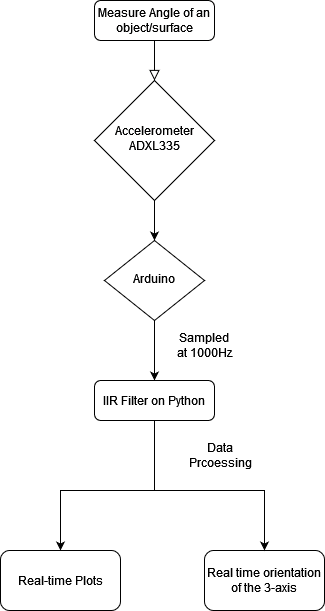

The diagram above was exported from draw.io. Its source (the exported page's mxGraphModel, read from the mxfile embedded in the PNG):
<mxGraphModel dx="2062" dy="780" grid="1" gridSize="10" guides="1" tooltips="1" connect="1" arrows="1" fold="1" page="1" pageScale="1" pageWidth="827" pageHeight="1169" math="0" shadow="0">
  <root>
    <mxCell id="WIyWlLk6GJQsqaUBKTNV-0" />
    <mxCell id="WIyWlLk6GJQsqaUBKTNV-1" parent="WIyWlLk6GJQsqaUBKTNV-0" />
    <mxCell id="WIyWlLk6GJQsqaUBKTNV-2" value="" style="rounded=0;html=1;jettySize=auto;orthogonalLoop=1;fontSize=11;endArrow=block;endFill=0;endSize=8;strokeWidth=1;shadow=0;labelBackgroundColor=none;edgeStyle=orthogonalEdgeStyle;" parent="WIyWlLk6GJQsqaUBKTNV-1" source="WIyWlLk6GJQsqaUBKTNV-3" target="WIyWlLk6GJQsqaUBKTNV-6" edge="1">
      <mxGeometry relative="1" as="geometry" />
    </mxCell>
    <mxCell id="WIyWlLk6GJQsqaUBKTNV-3" value="Measure Angle of an object/surface" style="rounded=1;whiteSpace=wrap;html=1;fontSize=12;glass=0;strokeWidth=1;shadow=0;" parent="WIyWlLk6GJQsqaUBKTNV-1" vertex="1">
      <mxGeometry x="274" y="60" width="120" height="40" as="geometry" />
    </mxCell>
    <mxCell id="Oxwfm249dE_QHfHq9A2N-2" style="edgeStyle=orthogonalEdgeStyle;rounded=0;orthogonalLoop=1;jettySize=auto;html=1;exitX=0.5;exitY=1;exitDx=0;exitDy=0;entryX=0.5;entryY=0;entryDx=0;entryDy=0;" parent="WIyWlLk6GJQsqaUBKTNV-1" source="WIyWlLk6GJQsqaUBKTNV-6" target="WIyWlLk6GJQsqaUBKTNV-10" edge="1">
      <mxGeometry relative="1" as="geometry" />
    </mxCell>
    <mxCell id="WIyWlLk6GJQsqaUBKTNV-6" value="Accelerometer ADXL335" style="rhombus;whiteSpace=wrap;html=1;shadow=0;fontFamily=Helvetica;fontSize=12;align=center;strokeWidth=1;spacing=6;spacingTop=-4;" parent="WIyWlLk6GJQsqaUBKTNV-1" vertex="1">
      <mxGeometry x="274" y="140" width="120" height="120" as="geometry" />
    </mxCell>
    <mxCell id="Oxwfm249dE_QHfHq9A2N-4" style="edgeStyle=orthogonalEdgeStyle;rounded=0;orthogonalLoop=1;jettySize=auto;html=1;entryX=0.5;entryY=0;entryDx=0;entryDy=0;" parent="WIyWlLk6GJQsqaUBKTNV-1" source="WIyWlLk6GJQsqaUBKTNV-10" target="WIyWlLk6GJQsqaUBKTNV-11" edge="1">
      <mxGeometry relative="1" as="geometry" />
    </mxCell>
    <mxCell id="WIyWlLk6GJQsqaUBKTNV-10" value="Arduino" style="rhombus;whiteSpace=wrap;html=1;shadow=0;fontFamily=Helvetica;fontSize=12;align=center;strokeWidth=1;spacing=6;spacingTop=-4;" parent="WIyWlLk6GJQsqaUBKTNV-1" vertex="1">
      <mxGeometry x="284" y="300" width="100" height="80" as="geometry" />
    </mxCell>
    <mxCell id="Oxwfm249dE_QHfHq9A2N-1" value="" style="edgeStyle=orthogonalEdgeStyle;rounded=0;orthogonalLoop=1;jettySize=auto;html=1;" parent="WIyWlLk6GJQsqaUBKTNV-1" source="WIyWlLk6GJQsqaUBKTNV-11" target="Oxwfm249dE_QHfHq9A2N-0" edge="1">
      <mxGeometry relative="1" as="geometry">
        <Array as="points">
          <mxPoint x="334" y="550" />
          <mxPoint x="240" y="550" />
        </Array>
      </mxGeometry>
    </mxCell>
    <mxCell id="WIyWlLk6GJQsqaUBKTNV-11" value="IIR Filter on Python" style="rounded=1;whiteSpace=wrap;html=1;fontSize=12;glass=0;strokeWidth=1;shadow=0;" parent="WIyWlLk6GJQsqaUBKTNV-1" vertex="1">
      <mxGeometry x="274" y="440" width="120" height="40" as="geometry" />
    </mxCell>
    <mxCell id="Oxwfm249dE_QHfHq9A2N-0" value="Real-time Plots" style="whiteSpace=wrap;html=1;rounded=1;glass=0;strokeWidth=1;shadow=0;" parent="WIyWlLk6GJQsqaUBKTNV-1" vertex="1">
      <mxGeometry x="180" y="610" width="120" height="60" as="geometry" />
    </mxCell>
    <mxCell id="Oxwfm249dE_QHfHq9A2N-3" value="Sampled at 1000Hz" style="text;html=1;strokeColor=none;fillColor=none;align=center;verticalAlign=middle;whiteSpace=wrap;rounded=0;" parent="WIyWlLk6GJQsqaUBKTNV-1" vertex="1">
      <mxGeometry x="354" y="390" width="60" height="30" as="geometry" />
    </mxCell>
    <mxCell id="YDSsVC0i3gUsGAsaY3Q5-0" value="Data Prcoessing" style="text;html=1;strokeColor=none;fillColor=none;align=center;verticalAlign=middle;whiteSpace=wrap;rounded=0;" vertex="1" parent="WIyWlLk6GJQsqaUBKTNV-1">
      <mxGeometry x="370" y="500" width="60" height="30" as="geometry" />
    </mxCell>
    <mxCell id="YDSsVC0i3gUsGAsaY3Q5-2" value="Real time orientation of the 3-axis" style="whiteSpace=wrap;html=1;rounded=1;glass=0;strokeWidth=1;shadow=0;" vertex="1" parent="WIyWlLk6GJQsqaUBKTNV-1">
      <mxGeometry x="384" y="610" width="120" height="60" as="geometry" />
    </mxCell>
    <mxCell id="YDSsVC0i3gUsGAsaY3Q5-3" value="" style="endArrow=classic;html=1;rounded=0;exitX=0.5;exitY=1;exitDx=0;exitDy=0;entryX=0.5;entryY=0;entryDx=0;entryDy=0;" edge="1" parent="WIyWlLk6GJQsqaUBKTNV-1" source="WIyWlLk6GJQsqaUBKTNV-11" target="YDSsVC0i3gUsGAsaY3Q5-2">
      <mxGeometry width="50" height="50" relative="1" as="geometry">
        <mxPoint x="389" y="520" as="sourcePoint" />
        <mxPoint x="439" y="470" as="targetPoint" />
        <Array as="points">
          <mxPoint x="334" y="550" />
          <mxPoint x="444" y="550" />
        </Array>
      </mxGeometry>
    </mxCell>
  </root>
</mxGraphModel>